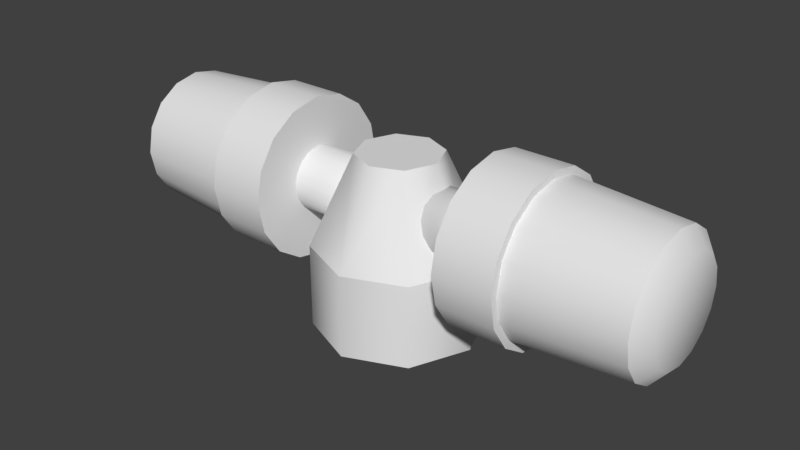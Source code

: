 # Source: Spinning_Alarm_Light.blend  (saved by Blender 2.79.0; exported with 4.5.12 LTS)
import bpy
from mathutils import Matrix  # noqa: F401  (used for matrix-valued properties, if any)

bpy.ops.wm.read_factory_settings(use_empty=True)
scene = bpy.context.scene
scene.name = 'Scene'

# ---- collections
col_collection_1 = bpy.data.collections.new('Collection 1'); scene.collection.children.link(col_collection_1)

# ---- world
world_world = bpy.data.worlds.new('World'); scene.world = world_world
world_world.color = (0.05088, 0.05088, 0.05088)
world_world.use_sun_shadow = False
world_world.sun_shadow_jitter_overblur = 0.0
world_world.cycles.sampling_method = 'MANUAL'

# ---- meshes
me_lenses = bpy.data.meshes.new('Lenses')
me_lenses.from_pydata([(2.154, 1.0, 1.625), (3.664, 0.9, 1.625), (2.154, 0.9239, 1.242), (3.664, 0.8315, 1.28), (2.154, 0.7071, 0.9176), (3.664, 0.6364, 0.9883), (2.154, 0.3827, 0.7008), (3.664, 0.3444, 0.7932), (2.154, -2.195e-07, 0.6247), (3.664, -1.108e-07, 0.7247), (2.154, -0.3827, 0.7008), (3.664, -0.3444, 0.7932), (2.154, -0.7071, 0.9176), (3.664, -0.6364, 0.9883), (2.154, -0.9239, 1.242), (3.664, -0.8315, 1.28), (2.154, -1.0, 1.625), (3.664, -0.9, 1.625), (2.154, -0.9239, 2.007), (3.664, -0.8315, 1.969), (2.154, -0.7071, 2.332), (3.664, -0.6364, 2.261), (2.154, -0.3827, 2.549), (3.664, -0.3444, 2.456), (2.154, -1.638e-07, 2.625), (3.664, -6.075e-08, 2.525), (2.154, 0.3827, 2.549), (3.664, 0.3444, 2.456), (2.154, 0.7071, 2.332), (3.664, 0.6364, 2.261), (2.154, 0.9239, 2.007), (3.664, 0.8315, 1.969), (3.844, 0.675, 1.625), (3.844, 0.6236, 1.366), (3.844, 0.4773, 1.147), (3.844, 0.2583, 1.001), (3.844, -8.62e-08, 0.9497), (3.844, -0.2583, 1.001), (3.844, -0.4773, 1.147), (3.844, -0.6236, 1.366), (3.844, -0.675, 1.625), (3.844, -0.6236, 1.883), (3.844, -0.4773, 2.102), (3.844, -0.2583, 2.248), (3.844, -4.865e-08, 2.3), (3.844, 0.2583, 2.248), (3.844, 0.4773, 2.102), (3.844, 0.6236, 1.883), (2.154, 1.1, 1.625), (2.154, 1.016, 1.204), (2.154, 0.7778, 0.8469), (2.154, 0.421, 0.6084), (2.154, -2.25e-07, 0.5247), (2.154, -0.421, 0.6084), (2.154, -0.7778, 0.8469), (2.154, -1.016, 1.204), (2.154, -1.1, 1.625), (2.154, -1.016, 2.046), (2.154, -0.7778, 2.403), (2.154, -0.421, 2.641), (2.154, -1.638e-07, 2.725), (2.154, 0.421, 2.641), (2.154, 0.7778, 2.403), (2.154, 1.016, 2.046), (1.854, 1.1, 1.625), (1.854, 1.016, 1.204), (1.854, 0.7778, 0.8469), (1.854, 0.421, 0.6084), (1.854, -2.454e-07, 0.5247), (1.854, -0.421, 0.6084), (1.854, -0.7778, 0.8469), (1.854, -1.016, 1.204), (1.854, -1.1, 1.625), (1.854, -1.016, 2.046), (1.854, -0.7778, 2.403), (1.854, -0.421, 2.641), (1.854, -1.842e-07, 2.725), (1.854, 0.421, 2.641), (1.854, 0.7778, 2.403), (1.854, 1.016, 2.046), (2.154, 1.1, 1.625), (2.154, 1.016, 1.204), (2.154, 0.7778, 0.8469), (2.154, 0.421, 0.6084), (2.154, -2.25e-07, 0.5247), (2.154, -0.421, 0.6084), (2.154, -0.7778, 0.8469), (2.154, -1.016, 1.204), (2.154, -1.1, 1.625), (2.154, -1.016, 2.046), (2.154, -0.7778, 2.403), (2.154, -0.421, 2.641), (2.154, -1.638e-07, 2.725), (2.154, 0.421, 2.641), (2.154, 0.7778, 2.403), (2.154, 1.016, 2.046), (2.154, 1.0, 1.625), (2.154, 0.9239, 1.242), (2.154, 0.7071, 0.9176), (2.154, 0.3827, 0.7008), (2.154, -2.195e-07, 0.6247), (2.154, -0.3827, 0.7008), (2.154, -0.7071, 0.9176), (2.154, -0.9239, 1.242), (2.154, -1.0, 1.625), (2.154, -0.9239, 2.007), (2.154, -0.7071, 2.332), (2.154, -0.3827, 2.549), (2.154, -1.638e-07, 2.625), (2.154, 0.3827, 2.549), (2.154, 0.7071, 2.332), (2.154, 0.9239, 2.007), (3.664, 0.8315, 1.28), (3.664, 0.9, 1.625), (3.664, 0.6364, 0.9883), (3.664, 0.3444, 0.7932), (3.664, -1.108e-07, 0.7247), (3.664, -0.3444, 0.7932), (3.664, -0.6364, 0.9883), (3.664, -0.8315, 1.28), (3.664, -0.9, 1.625), (3.664, -0.8315, 1.969), (3.664, -0.6364, 2.261), (3.664, -0.3444, 2.456), (3.664, -6.075e-08, 2.525), (3.664, 0.3444, 2.456), (3.664, 0.6364, 2.261), (3.664, 0.8315, 1.969), (3.844, -6.619e-08, 1.625), (-2.154, -1.0, 1.625), (-3.664, -0.9, 1.625), (-2.154, -0.9239, 1.242), (-3.664, -0.8315, 1.28), (-2.154, -0.7071, 0.9176), (-3.664, -0.6364, 0.9883), (-2.154, -0.3827, 0.7008), (-3.664, -0.3444, 0.7932), (-2.154, -4.824e-07, 0.6247), (-3.664, -1.083e-06, 0.7247), (-2.154, 0.3827, 0.7008), (-3.664, 0.3444, 0.7932), (-2.154, 0.7071, 0.9176), (-3.664, 0.6364, 0.9883), (-2.154, 0.9239, 1.242), (-3.664, 0.8315, 1.28), (-2.154, 1.0, 1.625), (-3.664, 0.9, 1.625), (-2.154, 0.9239, 2.007), (-3.664, 0.8315, 1.969), (-2.154, 0.7071, 2.332), (-3.664, 0.6364, 2.261), (-2.154, 0.3827, 2.549), (-3.664, 0.3444, 2.456), (-2.154, -5.38e-07, 2.625), (-3.664, -1.133e-06, 2.525), (-2.154, -0.3827, 2.549), (-3.664, -0.3444, 2.456), (-2.154, -0.7071, 2.332), (-3.664, -0.6364, 2.261), (-2.154, -0.9239, 2.007), (-3.664, -0.8315, 1.969), (-3.844, -0.675, 1.625), (-3.844, -0.6236, 1.366), (-3.844, -0.4773, 1.147), (-3.844, -0.2583, 1.001), (-3.844, -1.166e-06, 0.9497), (-3.844, 0.2583, 1.001), (-3.844, 0.4773, 1.147), (-3.844, 0.6236, 1.366), (-3.844, 0.675, 1.625), (-3.844, 0.6236, 1.883), (-3.844, 0.4773, 2.102), (-3.844, 0.2583, 2.248), (-3.844, -1.204e-06, 2.3), (-3.844, -0.2583, 2.248), (-3.844, -0.4773, 2.102), (-3.844, -0.6236, 1.883), (-2.154, -1.1, 1.625), (-2.154, -1.016, 1.204), (-2.154, -0.7778, 0.8469), (-2.154, -0.421, 0.6084), (-2.154, -4.769e-07, 0.5247), (-2.154, 0.421, 0.6084), (-2.154, 0.7778, 0.8469), (-2.154, 1.016, 1.204), (-2.154, 1.1, 1.625), (-2.154, 1.016, 2.046), (-2.154, 0.7778, 2.403), (-2.154, 0.421, 2.641), (-2.154, -5.381e-07, 2.725), (-2.154, -0.421, 2.641), (-2.154, -0.7778, 2.403), (-2.154, -1.016, 2.046), (-1.854, -1.1, 1.625), (-1.854, -1.016, 1.204), (-1.854, -0.7778, 0.8469), (-1.854, -0.421, 0.6084), (-1.854, -3.587e-07, 0.5247), (-1.854, 0.421, 0.6084), (-1.854, 0.7778, 0.8469), (-1.854, 1.016, 1.204), (-1.854, 1.1, 1.625), (-1.854, 1.016, 2.046), (-1.854, 0.7778, 2.403), (-1.854, 0.421, 2.641), (-1.854, -4.199e-07, 2.725), (-1.854, -0.421, 2.641), (-1.854, -0.7778, 2.403), (-1.854, -1.016, 2.046), (-2.154, -1.1, 1.625), (-2.154, -1.016, 1.204), (-2.154, -0.7778, 0.8469), (-2.154, -0.421, 0.6084), (-2.154, -4.769e-07, 0.5247), (-2.154, 0.421, 0.6084), (-2.154, 0.7778, 0.8469), (-2.154, 1.016, 1.204), (-2.154, 1.1, 1.625), (-2.154, 1.016, 2.046), (-2.154, 0.7778, 2.403), (-2.154, 0.421, 2.641), (-2.154, -5.381e-07, 2.725), (-2.154, -0.421, 2.641), (-2.154, -0.7778, 2.403), (-2.154, -1.016, 2.046), (-2.154, -1.0, 1.625), (-2.154, -0.9239, 1.242), (-2.154, -0.7071, 0.9176), (-2.154, -0.3827, 0.7008), (-2.154, -4.824e-07, 0.6247), (-2.154, 0.3827, 0.7008), (-2.154, 0.7071, 0.9176), (-2.154, 0.9239, 1.242), (-2.154, 1.0, 1.625), (-2.154, 0.9239, 2.007), (-2.154, 0.7071, 2.332), (-2.154, 0.3827, 2.549), (-2.154, -5.38e-07, 2.625), (-2.154, -0.3827, 2.549), (-2.154, -0.7071, 2.332), (-2.154, -0.9239, 2.007), (-3.664, -0.8315, 1.28), (-3.664, -0.9, 1.625), (-3.664, -0.6364, 0.9883), (-3.664, -0.3444, 0.7932), (-3.664, -1.083e-06, 0.7247), (-3.664, 0.3444, 0.7932), (-3.664, 0.6364, 0.9883), (-3.664, 0.8315, 1.28), (-3.664, 0.9, 1.625), (-3.664, 0.8315, 1.969), (-3.664, 0.6364, 2.261), (-3.664, 0.3444, 2.456), (-3.664, -1.133e-06, 2.525), (-3.664, -0.3444, 2.456), (-3.664, -0.6364, 2.261), (-3.664, -0.8315, 1.969), (-3.844, -1.186e-06, 1.625)], [], [(96, 113, 112, 97), (97, 112, 114, 98), (98, 114, 115, 99), (99, 115, 116, 100), (100, 116, 117, 101), (101, 117, 118, 102), (102, 118, 119, 103), (103, 119, 120, 104), (104, 120, 121, 105), (105, 121, 122, 106), (106, 122, 123, 107), (107, 123, 124, 108), (108, 124, 125, 109), (109, 125, 126, 110), (7, 5, 34, 35), (110, 126, 127, 111), (111, 127, 113, 96), (0, 2, 81, 80), (39, 38, 128), (17, 15, 39, 40), (3, 1, 32, 33), (27, 25, 44, 45), (13, 11, 37, 38), (23, 21, 42, 43), (1, 31, 47, 32), (9, 7, 35, 36), (19, 17, 40, 41), (29, 27, 45, 46), (5, 3, 33, 34), (15, 13, 38, 39), (25, 23, 43, 44), (11, 9, 36, 37), (21, 19, 41, 42), (31, 29, 46, 47), (57, 90, 74, 73), (24, 26, 93, 92), (10, 12, 86, 85), (20, 22, 91, 58), (30, 0, 80, 95), (6, 8, 84, 83), (16, 18, 89, 88), (26, 28, 94, 93), (2, 4, 82, 81), (12, 14, 87, 86), (22, 24, 92, 91), (8, 10, 85, 84), (18, 20, 58, 89), (28, 30, 95, 94), (4, 6, 83, 82), (14, 16, 88, 87), (50, 51, 67, 66), (90, 59, 75, 74), (51, 52, 68, 67), (59, 60, 76, 75), (52, 53, 69, 68), (60, 61, 77, 76), (53, 54, 70, 69), (61, 62, 78, 77), (54, 55, 71, 70), (62, 63, 79, 78), (55, 56, 72, 71), (48, 49, 65, 64), (63, 48, 64, 79), (56, 57, 73, 72), (49, 50, 66, 65), (47, 46, 128), (40, 39, 128), (33, 32, 128), (32, 47, 128), (41, 40, 128), (34, 33, 128), (42, 41, 128), (35, 34, 128), (43, 42, 128), (36, 35, 128), (44, 43, 128), (37, 36, 128), (45, 44, 128), (38, 37, 128), (46, 45, 128), (225, 242, 241, 226), (226, 241, 243, 227), (227, 243, 244, 228), (228, 244, 245, 229), (229, 245, 246, 230), (230, 246, 247, 231), (231, 247, 248, 232), (232, 248, 249, 233), (233, 249, 250, 234), (234, 250, 251, 235), (235, 251, 252, 236), (236, 252, 253, 237), (237, 253, 254, 238), (238, 254, 255, 239), (136, 134, 163, 164), (239, 255, 256, 240), (240, 256, 242, 225), (129, 131, 210, 209), (168, 167, 257), (146, 144, 168, 169), (132, 130, 161, 162), (156, 154, 173, 174), (142, 140, 166, 167), (152, 150, 171, 172), (130, 160, 176, 161), (138, 136, 164, 165), (148, 146, 169, 170), (158, 156, 174, 175), (134, 132, 162, 163), (144, 142, 167, 168), (154, 152, 172, 173), (140, 138, 165, 166), (150, 148, 170, 171), (160, 158, 175, 176), (186, 219, 203, 202), (153, 155, 222, 221), (139, 141, 215, 214), (149, 151, 220, 187), (159, 129, 209, 224), (135, 137, 213, 212), (145, 147, 218, 217), (155, 157, 223, 222), (131, 133, 211, 210), (141, 143, 216, 215), (151, 153, 221, 220), (137, 139, 214, 213), (147, 149, 187, 218), (157, 159, 224, 223), (133, 135, 212, 211), (143, 145, 217, 216), (179, 180, 196, 195), (219, 188, 204, 203), (180, 181, 197, 196), (188, 189, 205, 204), (181, 182, 198, 197), (189, 190, 206, 205), (182, 183, 199, 198), (190, 191, 207, 206), (183, 184, 200, 199), (191, 192, 208, 207), (184, 185, 201, 200), (177, 178, 194, 193), (192, 177, 193, 208), (185, 186, 202, 201), (178, 179, 195, 194), (176, 175, 257), (169, 168, 257), (162, 161, 257), (161, 176, 257), (170, 169, 257), (163, 162, 257), (171, 170, 257), (164, 163, 257), (172, 171, 257), (165, 164, 257), (173, 172, 257), (166, 165, 257), (174, 173, 257), (167, 166, 257), (175, 174, 257)])
me_lenses.polygons.foreach_set('use_smooth', [1, 1, 1, 1, 1, 1, 1, 1, 1, 1, 1, 1, 1, 1, 1, 1, 1, 0, 1, 1, 1, 1, 1, 1, 1, 1, 1, 1, 1, 1, 1, 1, 1, 1, 1, 0, 0, 0, 0, 0, 0, 0, 0, 0, 0, 0, 0, 0, 0, 0, 1, 1, 1, 1, 1, 1, 1, 1, 1, 1, 1, 1, 1, 1, 1, 1, 1, 1, 1, 1, 1, 1, 1, 1, 1, 1, 1, 1, 1, 1, 1, 1, 1, 1, 1, 1, 1, 1, 1, 1, 1, 1, 1, 1, 1, 1, 1, 0, 1, 1, 1, 1, 1, 1, 1, 1, 1, 1, 1, 1, 1, 1, 1, 1, 1, 0, 0, 0, 0, 0, 0, 0, 0, 0, 0, 0, 0, 0, 0, 0, 1, 1, 1, 1, 1, 1, 1, 1, 1, 1, 1, 1, 1, 1, 1, 1, 1, 1, 1, 1, 1, 1, 1, 1, 1, 1, 1, 1, 1, 1])
me_lenses.use_remesh_preserve_volume = False
me_lenses.use_remesh_preserve_attributes = False
me_lenses.use_mirror_vertex_groups = False
me_lenses.update()
me_base = bpy.data.meshes.new('Base')
me_base.from_pydata([(2.339e-07, 1.125, -5.271e-07), (2.384e-07, 1.125, 1.125), (0.7955, 0.7955, -3.874e-07), (0.7955, 0.7955, 1.125), (1.125, -4.918e-08, -3.576e-07), (1.125, -4.918e-08, 1.125), (0.7955, -0.7955, -4.47e-07), (0.7955, -0.7955, 1.125), (4.236e-07, -1.125, -5.401e-07), (3.874e-07, -1.125, 1.125), (-0.7955, -0.7955, -5.662e-07), (-0.7955, -0.7955, 1.125), (-1.125, 1.342e-08, -5.662e-07), (-1.125, 1.342e-08, 1.125), (-0.7955, 0.7955, -6.258e-07), (-0.7955, 0.7955, 1.125), (1.788e-07, 0.5625, 2.35), (0.3977, 0.3977, 2.35), (0.5625, -1.83e-08, 2.35), (0.3977, -0.3977, 2.35), (2.98e-07, -0.5625, 2.35), (-0.3977, -0.3977, 2.35), (-0.5625, 1.299e-08, 2.35), (-0.3977, 0.3977, 2.35), (1.788e-07, -1.523e-08, 2.35), (0.7955, 0.7955, 1.125), (2.384e-07, 1.125, 1.125), (1.125, -4.918e-08, 1.125), (0.7955, -0.7955, 1.125), (3.874e-07, -1.125, 1.125), (-0.7955, -0.7955, 1.125), (-1.125, 1.342e-08, 1.125), (-0.7955, 0.7955, 1.125), (0.3977, 0.3977, 2.35), (1.788e-07, 0.5625, 2.35), (0.5625, -1.83e-08, 2.35), (0.3977, -0.3977, 2.35), (2.98e-07, -0.5625, 2.35), (-0.3977, -0.3977, 2.35), (-0.5625, 1.299e-08, 2.35), (-0.3977, 0.3977, 2.35), (1.854, 1.1, 1.625), (1.854, 1.016, 1.204), (1.854, 0.7778, 0.8469), (1.854, 0.421, 0.6084), (1.854, -2.454e-07, 0.5247), (1.854, -0.421, 0.6084), (1.854, -0.7778, 0.8469), (1.854, -1.016, 1.204), (1.854, -1.1, 1.625), (1.854, -1.016, 2.046), (1.854, -0.7778, 2.403), (1.854, -0.421, 2.641), (1.854, -1.842e-07, 2.725), (1.854, 0.421, 2.641), (1.854, 0.7778, 2.403), (1.854, 1.016, 2.046), (1.354, 1.1, 1.625), (1.354, 1.016, 1.204), (1.354, 0.7778, 0.8469), (1.354, 0.421, 0.6084), (1.354, -2.795e-07, 0.5247), (1.354, -0.421, 0.6084), (1.354, -0.7778, 0.8469), (1.354, -1.016, 1.204), (1.354, -1.1, 1.625), (1.354, -1.016, 2.046), (1.354, -0.7778, 2.403), (1.354, -0.421, 2.641), (1.354, -2.183e-07, 2.725), (1.354, 0.421, 2.641), (1.354, 0.7778, 2.403), (1.354, 1.016, 2.046), (1.354, 0.44, 1.625), (1.354, 0.4065, 1.456), (1.354, 0.3111, 1.314), (1.354, 0.1684, 1.218), (1.354, -2.468e-07, 1.185), (1.354, -0.1684, 1.218), (1.354, -0.3111, 1.314), (1.354, -0.4065, 1.456), (1.354, -0.44, 1.625), (1.354, -0.4065, 1.793), (1.354, -0.3111, 1.936), (1.354, -0.1684, 2.031), (1.354, -2.223e-07, 2.065), (1.354, 0.1684, 2.031), (1.354, 0.3111, 1.936), (1.354, 0.4065, 1.793), (0.4541, 0.44, 1.625), (0.4541, 0.4065, 1.456), (0.4541, 0.3111, 1.314), (0.4541, 0.1684, 1.218), (0.4541, -3.832e-07, 1.185), (0.4541, -0.1684, 1.218), (0.4541, -0.3111, 1.314), (0.4541, -0.4065, 1.456), (0.4541, -0.44, 1.625), (0.4541, -0.4065, 1.793), (0.4541, -0.3111, 1.936), (0.4541, -0.1684, 2.031), (0.4541, -3.587e-07, 2.065), (0.4541, 0.1684, 2.031), (0.4541, 0.3111, 1.936), (0.4541, 0.4065, 1.793), (1.354, 1.1, 1.625), (1.354, 1.016, 1.204), (1.354, 0.7778, 0.8469), (1.354, 0.421, 0.6084), (1.354, -2.795e-07, 0.5247), (1.354, -0.421, 0.6084), (1.354, -0.7778, 0.8469), (1.354, -1.016, 1.204), (1.354, -1.1, 1.625), (1.354, -1.016, 2.046), (1.354, -0.7778, 2.403), (1.354, -0.421, 2.641), (1.354, -2.183e-07, 2.725), (1.354, 0.421, 2.641), (1.354, 0.7778, 2.403), (1.354, 1.016, 2.046), (1.354, 0.44, 1.625), (1.354, 0.4065, 1.456), (1.354, 0.3111, 1.314), (1.354, 0.1684, 1.218), (1.354, -2.468e-07, 1.185), (1.354, -0.1684, 1.218), (1.354, -0.3111, 1.314), (1.354, -0.4065, 1.456), (1.354, -0.44, 1.625), (1.354, -0.4065, 1.793), (1.354, -0.3111, 1.936), (1.354, -0.1684, 2.031), (1.354, -2.223e-07, 2.065), (1.354, 0.1684, 2.031), (1.354, 0.3111, 1.936), (1.354, 0.4065, 1.793), (-1.854, -1.1, 1.625), (-1.854, -1.016, 1.204), (-1.854, -0.7778, 0.8469), (-1.854, -0.421, 0.6084), (-1.854, -2.323e-07, 0.5247), (-1.854, 0.421, 0.6084), (-1.854, 0.7778, 0.8469), (-1.854, 1.016, 1.204), (-1.854, 1.1, 1.625), (-1.854, 1.016, 2.046), (-1.854, 0.7778, 2.403), (-1.854, 0.421, 2.641), (-1.854, -2.935e-07, 2.725), (-1.854, -0.421, 2.641), (-1.854, -0.7778, 2.403), (-1.854, -1.016, 2.046), (-1.354, -1.1, 1.625), (-1.354, -1.016, 1.204), (-1.354, -0.7778, 0.8469), (-1.354, -0.421, 0.6084), (-1.354, -6.933e-08, 0.5247), (-1.354, 0.421, 0.6084), (-1.354, 0.7778, 0.8469), (-1.354, 1.016, 1.204), (-1.354, 1.1, 1.625), (-1.354, 1.016, 2.046), (-1.354, 0.7778, 2.403), (-1.354, 0.421, 2.641), (-1.354, -1.305e-07, 2.725), (-1.354, -0.421, 2.641), (-1.354, -0.7778, 2.403), (-1.354, -1.016, 2.046), (-1.354, -0.44, 1.625), (-1.354, -0.4065, 1.456), (-1.354, -0.3111, 1.314), (-1.354, -0.1684, 1.218), (-1.354, -1.021e-07, 1.185), (-1.354, 0.1684, 1.218), (-1.354, 0.3111, 1.314), (-1.354, 0.4065, 1.456), (-1.354, 0.44, 1.625), (-1.354, 0.4065, 1.793), (-1.354, 0.3111, 1.936), (-1.354, 0.1684, 2.031), (-1.354, -1.266e-07, 2.065), (-1.354, -0.1684, 2.031), (-1.354, -0.3111, 1.936), (-1.354, -0.4065, 1.793), (-0.4541, -0.44, 1.625), (-0.4541, -0.4065, 1.456), (-0.4541, -0.3111, 1.314), (-0.4541, -0.1684, 1.218), (-0.4541, 2.662e-07, 1.185), (-0.4541, 0.1684, 1.218), (-0.4541, 0.3111, 1.314), (-0.4541, 0.4065, 1.456), (-0.4541, 0.44, 1.625), (-0.4541, 0.4065, 1.793), (-0.4541, 0.3111, 1.936), (-0.4541, 0.1684, 2.031), (-0.4541, 2.417e-07, 2.065), (-0.4541, -0.1684, 2.031), (-0.4541, -0.3111, 1.936), (-0.4541, -0.4065, 1.793), (-1.354, -1.1, 1.625), (-1.354, -1.016, 1.204), (-1.354, -0.7778, 0.8469), (-1.354, -0.421, 0.6084), (-1.354, -6.933e-08, 0.5247), (-1.354, 0.421, 0.6084), (-1.354, 0.7778, 0.8469), (-1.354, 1.016, 1.204), (-1.354, 1.1, 1.625), (-1.354, 1.016, 2.046), (-1.354, 0.7778, 2.403), (-1.354, 0.421, 2.641), (-1.354, -1.305e-07, 2.725), (-1.354, -0.421, 2.641), (-1.354, -0.7778, 2.403), (-1.354, -1.016, 2.046), (-1.354, -0.44, 1.625), (-1.354, -0.4065, 1.456), (-1.354, -0.3111, 1.314), (-1.354, -0.1684, 1.218), (-1.354, -1.021e-07, 1.185), (-1.354, 0.1684, 1.218), (-1.354, 0.3111, 1.314), (-1.354, 0.4065, 1.456), (-1.354, 0.44, 1.625), (-1.354, 0.4065, 1.793), (-1.354, 0.3111, 1.936), (-1.354, 0.1684, 2.031), (-1.354, -1.266e-07, 2.065), (-1.354, -0.1684, 2.031), (-1.354, -0.3111, 1.936), (-1.354, -0.4065, 1.793)], [], [(3, 27, 4, 2), (27, 28, 6, 4), (28, 29, 8, 6), (29, 30, 10, 8), (30, 31, 12, 10), (31, 32, 14, 12), (32, 26, 0, 14), (9, 7, 36, 37), (1, 34, 33, 25), (40, 22, 24), (11, 38, 39, 13), (7, 5, 35, 36), (9, 37, 38, 11), (1, 15, 23, 34), (5, 25, 33, 35), (15, 13, 39, 23), (26, 3, 2, 0), (21, 20, 24), (19, 18, 24), (17, 16, 24), (16, 40, 24), (22, 21, 24), (20, 19, 24), (18, 17, 24), (63, 112, 128, 127), (41, 42, 106, 105), (56, 41, 105, 120), (49, 50, 114, 113), (42, 43, 107, 106), (50, 51, 115, 114), (43, 44, 108, 107), (51, 52, 116, 115), (44, 45, 109, 108), (52, 53, 117, 116), (45, 46, 110, 109), (53, 54, 118, 117), (46, 47, 111, 110), (54, 55, 119, 118), (47, 48, 64, 111), (55, 56, 120, 119), (48, 49, 113, 64), (84, 133, 101, 100), (71, 72, 136, 135), (112, 65, 129, 128), (57, 58, 122, 121), (72, 57, 121, 136), (65, 66, 130, 129), (58, 59, 123, 122), (66, 67, 131, 130), (59, 60, 124, 123), (67, 68, 132, 131), (60, 61, 125, 124), (68, 69, 85, 132), (61, 62, 126, 125), (69, 70, 134, 85), (62, 63, 127, 126), (70, 71, 135, 134), (89, 90, 91, 92, 93, 94, 95, 96, 97, 98, 99, 100, 101, 102, 103, 104), (77, 78, 94, 93), (133, 86, 102, 101), (78, 79, 95, 94), (86, 87, 103, 102), (79, 80, 96, 95), (87, 88, 104, 103), (80, 81, 97, 96), (73, 74, 90, 89), (88, 73, 89, 104), (81, 82, 98, 97), (74, 75, 91, 90), (82, 83, 99, 98), (75, 76, 92, 91), (83, 84, 100, 99), (76, 77, 93, 92), (159, 208, 224, 223), (137, 138, 202, 201), (152, 137, 201, 216), (145, 146, 210, 209), (138, 139, 203, 202), (146, 147, 211, 210), (139, 140, 204, 203), (147, 148, 212, 211), (140, 141, 205, 204), (148, 149, 213, 212), (141, 142, 206, 205), (149, 150, 214, 213), (142, 143, 207, 206), (150, 151, 215, 214), (143, 144, 160, 207), (151, 152, 216, 215), (144, 145, 209, 160), (180, 229, 197, 196), (167, 168, 232, 231), (208, 161, 225, 224), (153, 154, 218, 217), (168, 153, 217, 232), (161, 162, 226, 225), (154, 155, 219, 218), (162, 163, 227, 226), (155, 156, 220, 219), (163, 164, 228, 227), (156, 157, 221, 220), (164, 165, 181, 228), (157, 158, 222, 221), (165, 166, 230, 181), (158, 159, 223, 222), (166, 167, 231, 230), (185, 186, 187, 188, 189, 190, 191, 192, 193, 194, 195, 196, 197, 198, 199, 200), (173, 174, 190, 189), (229, 182, 198, 197), (174, 175, 191, 190), (182, 183, 199, 198), (175, 176, 192, 191), (183, 184, 200, 199), (176, 177, 193, 192), (169, 170, 186, 185), (184, 169, 185, 200), (177, 178, 194, 193), (170, 171, 187, 186), (178, 179, 195, 194), (171, 172, 188, 187), (179, 180, 196, 195), (172, 173, 189, 188)])
me_base.polygons.foreach_set('use_smooth', [1, 1, 1, 1, 1, 1, 1, 1, 1, 0, 1, 1, 1, 1, 1, 1, 1, 0, 0, 0, 0, 0, 0, 0, 0, 1, 1, 1, 1, 1, 1, 1, 1, 1, 1, 1, 1, 1, 1, 1, 1, 1, 0, 0, 0, 0, 0, 0, 0, 0, 0, 0, 0, 0, 0, 0, 0, 1, 1, 1, 1, 1, 1, 1, 1, 1, 1, 1, 1, 1, 1, 1, 1, 0, 1, 1, 1, 1, 1, 1, 1, 1, 1, 1, 1, 1, 1, 1, 1, 1, 1, 0, 0, 0, 0, 0, 0, 0, 0, 0, 0, 0, 0, 0, 0, 0, 1, 1, 1, 1, 1, 1, 1, 1, 1, 1, 1, 1, 1, 1, 1, 1])
me_base.use_remesh_preserve_volume = False
me_base.use_remesh_preserve_attributes = False
me_base.use_mirror_vertex_groups = False
me_base.update()

# ---- objects
ob_lenses = bpy.data.objects.new('Lenses', me_lenses)
ob_base = bpy.data.objects.new('Base', me_base)

# ---- transforms, parenting, visibility, modifiers, constraints
ob_lenses.location = (0.0, 0.0, 0.0)
ob_lenses.lineart.crease_threshold = 0.0
ob_base.location = (2.842e-14, 1.694e-21, 0.0)
ob_base.lineart.crease_threshold = 0.0

# ---- collection membership
col_collection_1.objects.link(ob_lenses)
col_collection_1.objects.link(ob_base)

# ---- scene / render settings (as saved in the file)
scene.frame_start = 1; scene.frame_end = 250; scene.frame_set(1)
scene.render.engine = 'BLENDER_EEVEE_NEXT'
scene.render.resolution_percentage = 50
scene.render.dither_intensity = 0.0
scene.cycles.use_denoising = False
scene.cycles.samples = 128
scene.cycles.sampling_pattern = 'TABULATED_SOBOL'
scene.cycles.use_adaptive_sampling = False
scene.cycles.use_light_tree = False
scene.cycles.blur_glossy = 0.0
scene.cycles.sample_clamp_indirect = 0.0
scene.view_settings.view_transform = 'Standard'
bpy.context.view_layer.update()

# ---- added for rendering (the .blend has no active camera and no usable light): camera, sun
cam_auto = bpy.data.cameras.new('AutoCamera')
cam_auto.lens = 50.0
cam_auto.sensor_width = 36.0
cam_auto.clip_end = 1000.0
ob_auto_camera = bpy.data.objects.new('AutoCamera', cam_auto)
scene.collection.objects.link(ob_auto_camera)
ob_auto_camera.location = (7.82865, -9.39438, 7.62528)
ob_auto_camera.rotation_euler = (1.09748, -7.21219e-08, 0.694738)
scene.camera = ob_auto_camera
light_auto_sun = bpy.data.lights.new('AutoSun', 'SUN')
light_auto_sun.energy = 3.0
light_auto_sun.angle = 0.0523599
ob_auto_sun = bpy.data.objects.new('AutoSun', light_auto_sun)
scene.collection.objects.link(ob_auto_sun)
ob_auto_sun.rotation_euler = (0.872665, 0.174533, 0.523599)
bpy.context.view_layer.update()
